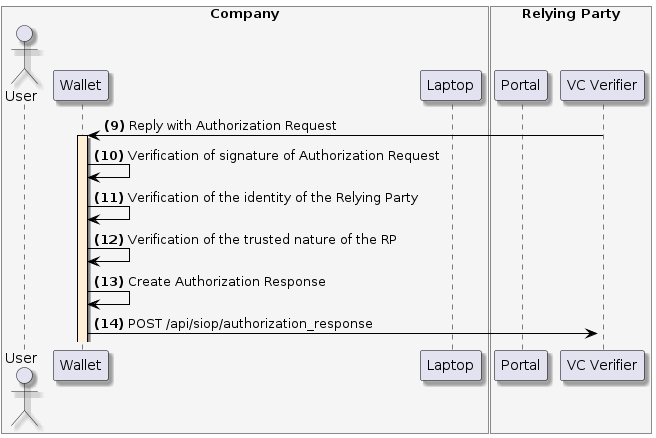

The diagram above was rendered by PlantUML. Its source (embedded in the PNG):
@startuml
skinparam shadowing true
skinparam ParticipantBorderColor black
skinparam arrowcolor black
skinparam SequenceLifeLineBorderColor black
skinparam SequenceLifeLineBackgroundColor PapayaWhip
	box "Company" #WhiteSmoke
    actor "User" as user
    participant "Wallet" as mobile
    participant "Laptop" as browser
end box
box "Relying Party" #WhiteSmoke
    participant "Portal" as portal
    participant "VC Verifier" as verifier
end box

verifier -> mobile --++: **(9)** Reply with Authorization Request

mobile -> mobile: **(10)** Verification of signature of Authorization Request

mobile -> mobile: **(11)** Verification of the identity of the Relying Party

mobile -> mobile: **(12)** Verification of the trusted nature of the RP

mobile -> mobile: **(13)** Create Authorization Response
mobile -> verifier ++: **(14)** POST /api/siop/authorization_response
@enduml